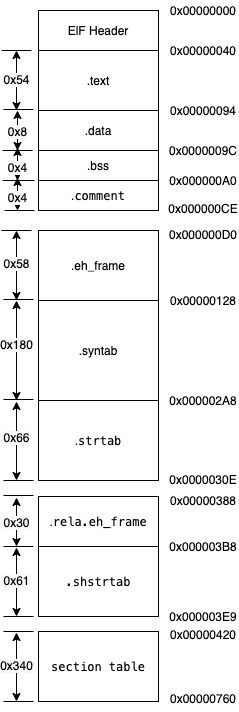

The diagram above was exported from draw.io. Its source (the exported page's mxGraphModel, read from the mxfile embedded in the PNG):
<mxGraphModel dx="1992" dy="820" grid="1" gridSize="10" guides="1" tooltips="1" connect="1" arrows="1" fold="1" page="1" pageScale="1" pageWidth="1654" pageHeight="2336" math="0" shadow="0">
  <root>
    <mxCell id="0" />
    <mxCell id="1" parent="0" />
    <mxCell id="ym4B6tpmSITsgQzywrqW-1" value="ElF Header" style="rounded=0;whiteSpace=wrap;html=1;" vertex="1" parent="1">
      <mxGeometry x="160" y="130" width="120" height="40" as="geometry" />
    </mxCell>
    <mxCell id="ym4B6tpmSITsgQzywrqW-2" value="0x00000000" style="text;html=1;strokeColor=none;fillColor=none;align=center;verticalAlign=middle;whiteSpace=wrap;rounded=0;" vertex="1" parent="1">
      <mxGeometry x="300" y="120" width="50" height="20" as="geometry" />
    </mxCell>
    <mxCell id="ym4B6tpmSITsgQzywrqW-3" value="0x00000040&lt;br&gt;" style="text;html=1;strokeColor=none;fillColor=none;align=center;verticalAlign=middle;whiteSpace=wrap;rounded=0;" vertex="1" parent="1">
      <mxGeometry x="300" y="160" width="50" height="20" as="geometry" />
    </mxCell>
    <mxCell id="ym4B6tpmSITsgQzywrqW-4" value=".text" style="rounded=0;whiteSpace=wrap;html=1;" vertex="1" parent="1">
      <mxGeometry x="160" y="170" width="120" height="60" as="geometry" />
    </mxCell>
    <mxCell id="ym4B6tpmSITsgQzywrqW-12" value="" style="endArrow=classic;startArrow=classic;html=1;" edge="1" parent="1">
      <mxGeometry width="50" height="50" relative="1" as="geometry">
        <mxPoint x="138" y="230" as="sourcePoint" />
        <mxPoint x="138" y="170" as="targetPoint" />
      </mxGeometry>
    </mxCell>
    <mxCell id="ym4B6tpmSITsgQzywrqW-13" value="&lt;span style=&quot;font-size: 12px ; background-color: rgb(248 , 249 , 250)&quot;&gt;0x54&lt;/span&gt;" style="edgeLabel;html=1;align=center;verticalAlign=middle;resizable=0;points=[];" vertex="1" connectable="0" parent="ym4B6tpmSITsgQzywrqW-12">
      <mxGeometry x="0.2457" y="1" relative="1" as="geometry">
        <mxPoint y="6" as="offset" />
      </mxGeometry>
    </mxCell>
    <mxCell id="ym4B6tpmSITsgQzywrqW-14" value="" style="endArrow=none;html=1;" edge="1" parent="1">
      <mxGeometry width="50" height="50" relative="1" as="geometry">
        <mxPoint x="123" y="170" as="sourcePoint" />
        <mxPoint x="153" y="170" as="targetPoint" />
      </mxGeometry>
    </mxCell>
    <mxCell id="ym4B6tpmSITsgQzywrqW-15" value="" style="endArrow=none;html=1;" edge="1" parent="1">
      <mxGeometry width="50" height="50" relative="1" as="geometry">
        <mxPoint x="125" y="229" as="sourcePoint" />
        <mxPoint x="155" y="229" as="targetPoint" />
      </mxGeometry>
    </mxCell>
    <mxCell id="ym4B6tpmSITsgQzywrqW-16" value="0x00000094" style="text;html=1;strokeColor=none;fillColor=none;align=center;verticalAlign=middle;whiteSpace=wrap;rounded=0;" vertex="1" parent="1">
      <mxGeometry x="300" y="220" width="50" height="20" as="geometry" />
    </mxCell>
    <mxCell id="ym4B6tpmSITsgQzywrqW-17" value=".data" style="rounded=0;whiteSpace=wrap;html=1;" vertex="1" parent="1">
      <mxGeometry x="160" y="230" width="120" height="40" as="geometry" />
    </mxCell>
    <mxCell id="ym4B6tpmSITsgQzywrqW-18" value="0x0000009C" style="text;html=1;strokeColor=none;fillColor=none;align=center;verticalAlign=middle;whiteSpace=wrap;rounded=0;" vertex="1" parent="1">
      <mxGeometry x="300" y="260" width="50" height="20" as="geometry" />
    </mxCell>
    <mxCell id="ym4B6tpmSITsgQzywrqW-19" value=".bss" style="rounded=0;whiteSpace=wrap;html=1;" vertex="1" parent="1">
      <mxGeometry x="160" y="270" width="120" height="30" as="geometry" />
    </mxCell>
    <mxCell id="ym4B6tpmSITsgQzywrqW-20" value="0x000000A0" style="text;html=1;strokeColor=none;fillColor=none;align=center;verticalAlign=middle;whiteSpace=wrap;rounded=0;" vertex="1" parent="1">
      <mxGeometry x="300" y="290" width="50" height="20" as="geometry" />
    </mxCell>
    <mxCell id="ym4B6tpmSITsgQzywrqW-21" value="" style="endArrow=classic;startArrow=classic;html=1;" edge="1" parent="1">
      <mxGeometry width="50" height="50" relative="1" as="geometry">
        <mxPoint x="139" y="270" as="sourcePoint" />
        <mxPoint x="139" y="230" as="targetPoint" />
      </mxGeometry>
    </mxCell>
    <mxCell id="ym4B6tpmSITsgQzywrqW-22" value="&lt;span style=&quot;font-size: 12px ; background-color: rgb(248 , 249 , 250)&quot;&gt;0x8&lt;/span&gt;" style="edgeLabel;html=1;align=center;verticalAlign=middle;resizable=0;points=[];" vertex="1" connectable="0" parent="ym4B6tpmSITsgQzywrqW-21">
      <mxGeometry x="0.2457" y="1" relative="1" as="geometry">
        <mxPoint y="6" as="offset" />
      </mxGeometry>
    </mxCell>
    <mxCell id="ym4B6tpmSITsgQzywrqW-24" value="" style="endArrow=none;html=1;" edge="1" parent="1">
      <mxGeometry width="50" height="50" relative="1" as="geometry">
        <mxPoint x="124" y="270" as="sourcePoint" />
        <mxPoint x="154" y="270" as="targetPoint" />
      </mxGeometry>
    </mxCell>
    <mxCell id="ym4B6tpmSITsgQzywrqW-27" value="" style="endArrow=classic;startArrow=classic;html=1;" edge="1" parent="1">
      <mxGeometry width="50" height="50" relative="1" as="geometry">
        <mxPoint x="139" y="300" as="sourcePoint" />
        <mxPoint x="139" y="267" as="targetPoint" />
      </mxGeometry>
    </mxCell>
    <mxCell id="ym4B6tpmSITsgQzywrqW-28" value="&lt;span style=&quot;font-size: 12px ; background-color: rgb(248 , 249 , 250)&quot;&gt;0x4&lt;/span&gt;" style="edgeLabel;html=1;align=center;verticalAlign=middle;resizable=0;points=[];" vertex="1" connectable="0" parent="ym4B6tpmSITsgQzywrqW-27">
      <mxGeometry x="0.2457" y="1" relative="1" as="geometry">
        <mxPoint y="6" as="offset" />
      </mxGeometry>
    </mxCell>
    <mxCell id="ym4B6tpmSITsgQzywrqW-29" value="" style="endArrow=none;html=1;" edge="1" parent="1">
      <mxGeometry width="50" height="50" relative="1" as="geometry">
        <mxPoint x="126" y="300" as="sourcePoint" />
        <mxPoint x="156" y="300" as="targetPoint" />
      </mxGeometry>
    </mxCell>
    <mxCell id="ym4B6tpmSITsgQzywrqW-31" value=".&lt;span style=&quot;font-family: &amp;#34;menlo&amp;#34; ; font-size: 11px&quot;&gt;comment&lt;/span&gt;" style="rounded=0;whiteSpace=wrap;html=1;" vertex="1" parent="1">
      <mxGeometry x="160" y="300" width="120" height="30" as="geometry" />
    </mxCell>
    <mxCell id="ym4B6tpmSITsgQzywrqW-32" value="0x000000CE" style="text;html=1;strokeColor=none;fillColor=none;align=center;verticalAlign=middle;whiteSpace=wrap;rounded=0;" vertex="1" parent="1">
      <mxGeometry x="300" y="318" width="50" height="20" as="geometry" />
    </mxCell>
    <mxCell id="ym4B6tpmSITsgQzywrqW-33" value="" style="endArrow=none;html=1;" edge="1" parent="1">
      <mxGeometry width="50" height="50" relative="1" as="geometry">
        <mxPoint x="124" y="300" as="sourcePoint" />
        <mxPoint x="154" y="300" as="targetPoint" />
      </mxGeometry>
    </mxCell>
    <mxCell id="ym4B6tpmSITsgQzywrqW-34" value="" style="endArrow=classic;startArrow=classic;html=1;" edge="1" parent="1">
      <mxGeometry width="50" height="50" relative="1" as="geometry">
        <mxPoint x="139" y="330" as="sourcePoint" />
        <mxPoint x="139" y="297" as="targetPoint" />
      </mxGeometry>
    </mxCell>
    <mxCell id="ym4B6tpmSITsgQzywrqW-35" value="&lt;span style=&quot;font-size: 12px ; background-color: rgb(248 , 249 , 250)&quot;&gt;0x4&lt;/span&gt;" style="edgeLabel;html=1;align=center;verticalAlign=middle;resizable=0;points=[];" vertex="1" connectable="0" parent="ym4B6tpmSITsgQzywrqW-34">
      <mxGeometry x="0.2457" y="1" relative="1" as="geometry">
        <mxPoint y="6" as="offset" />
      </mxGeometry>
    </mxCell>
    <mxCell id="ym4B6tpmSITsgQzywrqW-36" value="" style="endArrow=none;html=1;" edge="1" parent="1">
      <mxGeometry width="50" height="50" relative="1" as="geometry">
        <mxPoint x="126" y="330" as="sourcePoint" />
        <mxPoint x="156" y="330" as="targetPoint" />
      </mxGeometry>
    </mxCell>
    <mxCell id="ym4B6tpmSITsgQzywrqW-37" value="0x000000D0" style="text;html=1;strokeColor=none;fillColor=none;align=center;verticalAlign=middle;whiteSpace=wrap;rounded=0;" vertex="1" parent="1">
      <mxGeometry x="300" y="344" width="50" height="20" as="geometry" />
    </mxCell>
    <mxCell id="ym4B6tpmSITsgQzywrqW-38" value=".eh_frame" style="rounded=0;whiteSpace=wrap;html=1;" vertex="1" parent="1">
      <mxGeometry x="160" y="350" width="120" height="70" as="geometry" />
    </mxCell>
    <mxCell id="ym4B6tpmSITsgQzywrqW-39" value="" style="endArrow=classic;startArrow=classic;html=1;" edge="1" parent="1">
      <mxGeometry width="50" height="50" relative="1" as="geometry">
        <mxPoint x="138" y="420" as="sourcePoint" />
        <mxPoint x="138" y="350" as="targetPoint" />
      </mxGeometry>
    </mxCell>
    <mxCell id="ym4B6tpmSITsgQzywrqW-40" value="&lt;span style=&quot;font-size: 12px ; background-color: rgb(248 , 249 , 250)&quot;&gt;0x58&lt;/span&gt;" style="edgeLabel;html=1;align=center;verticalAlign=middle;resizable=0;points=[];" vertex="1" connectable="0" parent="ym4B6tpmSITsgQzywrqW-39">
      <mxGeometry x="0.2457" y="1" relative="1" as="geometry">
        <mxPoint y="6" as="offset" />
      </mxGeometry>
    </mxCell>
    <mxCell id="ym4B6tpmSITsgQzywrqW-41" value="" style="endArrow=none;html=1;" edge="1" parent="1">
      <mxGeometry width="50" height="50" relative="1" as="geometry">
        <mxPoint x="123" y="350" as="sourcePoint" />
        <mxPoint x="153" y="350" as="targetPoint" />
      </mxGeometry>
    </mxCell>
    <mxCell id="ym4B6tpmSITsgQzywrqW-42" value="" style="endArrow=none;html=1;" edge="1" parent="1">
      <mxGeometry width="50" height="50" relative="1" as="geometry">
        <mxPoint x="125" y="419" as="sourcePoint" />
        <mxPoint x="155" y="419" as="targetPoint" />
      </mxGeometry>
    </mxCell>
    <mxCell id="ym4B6tpmSITsgQzywrqW-43" value="0x00000128" style="text;html=1;strokeColor=none;fillColor=none;align=center;verticalAlign=middle;whiteSpace=wrap;rounded=0;" vertex="1" parent="1">
      <mxGeometry x="300" y="410" width="50" height="20" as="geometry" />
    </mxCell>
    <mxCell id="ym4B6tpmSITsgQzywrqW-52" value=".syntab" style="rounded=0;whiteSpace=wrap;html=1;" vertex="1" parent="1">
      <mxGeometry x="160" y="420" width="120" height="100" as="geometry" />
    </mxCell>
    <mxCell id="ym4B6tpmSITsgQzywrqW-53" value="" style="endArrow=classic;startArrow=classic;html=1;" edge="1" parent="1">
      <mxGeometry width="50" height="50" relative="1" as="geometry">
        <mxPoint x="138" y="520" as="sourcePoint" />
        <mxPoint x="138" y="420" as="targetPoint" />
      </mxGeometry>
    </mxCell>
    <mxCell id="ym4B6tpmSITsgQzywrqW-54" value="&lt;span style=&quot;font-size: 12px ; background-color: rgb(248 , 249 , 250)&quot;&gt;0x180&lt;/span&gt;" style="edgeLabel;html=1;align=center;verticalAlign=middle;resizable=0;points=[];" vertex="1" connectable="0" parent="ym4B6tpmSITsgQzywrqW-53">
      <mxGeometry x="0.2457" y="1" relative="1" as="geometry">
        <mxPoint y="6" as="offset" />
      </mxGeometry>
    </mxCell>
    <mxCell id="ym4B6tpmSITsgQzywrqW-55" value="" style="endArrow=none;html=1;" edge="1" parent="1">
      <mxGeometry width="50" height="50" relative="1" as="geometry">
        <mxPoint x="125" y="519" as="sourcePoint" />
        <mxPoint x="155" y="519" as="targetPoint" />
      </mxGeometry>
    </mxCell>
    <mxCell id="ym4B6tpmSITsgQzywrqW-56" value="0x000002A8" style="text;html=1;strokeColor=none;fillColor=none;align=center;verticalAlign=middle;whiteSpace=wrap;rounded=0;" vertex="1" parent="1">
      <mxGeometry x="300" y="510" width="50" height="20" as="geometry" />
    </mxCell>
    <mxCell id="ym4B6tpmSITsgQzywrqW-64" value=".&lt;span style=&quot;font-family: &amp;#34;menlo&amp;#34; ; font-size: 11px&quot;&gt;strtab&lt;/span&gt;" style="rounded=0;whiteSpace=wrap;html=1;" vertex="1" parent="1">
      <mxGeometry x="160" y="520" width="120" height="80" as="geometry" />
    </mxCell>
    <mxCell id="ym4B6tpmSITsgQzywrqW-65" value="" style="endArrow=classic;startArrow=classic;html=1;" edge="1" parent="1">
      <mxGeometry width="50" height="50" relative="1" as="geometry">
        <mxPoint x="138" y="600" as="sourcePoint" />
        <mxPoint x="138" y="521" as="targetPoint" />
      </mxGeometry>
    </mxCell>
    <mxCell id="ym4B6tpmSITsgQzywrqW-66" value="&lt;span style=&quot;font-size: 12px ; background-color: rgb(248 , 249 , 250)&quot;&gt;0x66&lt;/span&gt;" style="edgeLabel;html=1;align=center;verticalAlign=middle;resizable=0;points=[];" vertex="1" connectable="0" parent="ym4B6tpmSITsgQzywrqW-65">
      <mxGeometry x="0.2457" y="1" relative="1" as="geometry">
        <mxPoint y="6" as="offset" />
      </mxGeometry>
    </mxCell>
    <mxCell id="ym4B6tpmSITsgQzywrqW-67" value="" style="endArrow=none;html=1;" edge="1" parent="1">
      <mxGeometry width="50" height="50" relative="1" as="geometry">
        <mxPoint x="125" y="600" as="sourcePoint" />
        <mxPoint x="155" y="600" as="targetPoint" />
      </mxGeometry>
    </mxCell>
    <mxCell id="ym4B6tpmSITsgQzywrqW-68" value="0x0000030E" style="text;html=1;strokeColor=none;fillColor=none;align=center;verticalAlign=middle;whiteSpace=wrap;rounded=0;" vertex="1" parent="1">
      <mxGeometry x="300" y="589" width="50" height="20" as="geometry" />
    </mxCell>
    <mxCell id="ym4B6tpmSITsgQzywrqW-75" value="" style="endArrow=none;html=1;" edge="1" parent="1">
      <mxGeometry width="50" height="50" relative="1" as="geometry">
        <mxPoint x="125" y="615" as="sourcePoint" />
        <mxPoint x="155" y="615" as="targetPoint" />
      </mxGeometry>
    </mxCell>
    <mxCell id="ym4B6tpmSITsgQzywrqW-76" value="0x00000388" style="text;html=1;strokeColor=none;fillColor=none;align=center;verticalAlign=middle;whiteSpace=wrap;rounded=0;" vertex="1" parent="1">
      <mxGeometry x="300" y="610" width="50" height="20" as="geometry" />
    </mxCell>
    <mxCell id="ym4B6tpmSITsgQzywrqW-77" value=".&lt;span style=&quot;font-family: &amp;#34;menlo&amp;#34; ; font-size: 11px&quot;&gt;rela.eh_frame&lt;/span&gt;" style="rounded=0;whiteSpace=wrap;html=1;" vertex="1" parent="1">
      <mxGeometry x="160" y="616" width="120" height="50" as="geometry" />
    </mxCell>
    <mxCell id="ym4B6tpmSITsgQzywrqW-78" value="" style="endArrow=classic;startArrow=classic;html=1;" edge="1" parent="1">
      <mxGeometry width="50" height="50" relative="1" as="geometry">
        <mxPoint x="138" y="666" as="sourcePoint" />
        <mxPoint x="138" y="617" as="targetPoint" />
      </mxGeometry>
    </mxCell>
    <mxCell id="ym4B6tpmSITsgQzywrqW-79" value="&lt;span style=&quot;font-size: 12px ; background-color: rgb(248 , 249 , 250)&quot;&gt;0x30&lt;/span&gt;" style="edgeLabel;html=1;align=center;verticalAlign=middle;resizable=0;points=[];" vertex="1" connectable="0" parent="ym4B6tpmSITsgQzywrqW-78">
      <mxGeometry x="0.2457" y="1" relative="1" as="geometry">
        <mxPoint y="6" as="offset" />
      </mxGeometry>
    </mxCell>
    <mxCell id="ym4B6tpmSITsgQzywrqW-80" value="" style="endArrow=none;html=1;" edge="1" parent="1">
      <mxGeometry width="50" height="50" relative="1" as="geometry">
        <mxPoint x="125" y="666" as="sourcePoint" />
        <mxPoint x="155" y="666" as="targetPoint" />
      </mxGeometry>
    </mxCell>
    <mxCell id="ym4B6tpmSITsgQzywrqW-81" value="0x000003B8" style="text;html=1;strokeColor=none;fillColor=none;align=center;verticalAlign=middle;whiteSpace=wrap;rounded=0;" vertex="1" parent="1">
      <mxGeometry x="300" y="656" width="50" height="20" as="geometry" />
    </mxCell>
    <mxCell id="ym4B6tpmSITsgQzywrqW-84" value="&lt;p class=&quot;p1&quot; style=&quot;margin: 0px ; font-stretch: normal ; font-size: 11px ; line-height: normal ; font-family: &amp;#34;menlo&amp;#34;&quot;&gt;&lt;span class=&quot;s1&quot;&gt;.shstrtab&lt;/span&gt;&lt;/p&gt;" style="rounded=0;whiteSpace=wrap;html=1;" vertex="1" parent="1">
      <mxGeometry x="160" y="666" width="120" height="70" as="geometry" />
    </mxCell>
    <mxCell id="ym4B6tpmSITsgQzywrqW-85" value="" style="endArrow=classic;startArrow=classic;html=1;" edge="1" parent="1">
      <mxGeometry width="50" height="50" relative="1" as="geometry">
        <mxPoint x="138" y="736" as="sourcePoint" />
        <mxPoint x="138" y="667" as="targetPoint" />
      </mxGeometry>
    </mxCell>
    <mxCell id="ym4B6tpmSITsgQzywrqW-86" value="&lt;span style=&quot;font-size: 12px ; background-color: rgb(248 , 249 , 250)&quot;&gt;0x61&lt;/span&gt;" style="edgeLabel;html=1;align=center;verticalAlign=middle;resizable=0;points=[];" vertex="1" connectable="0" parent="ym4B6tpmSITsgQzywrqW-85">
      <mxGeometry x="0.2457" y="1" relative="1" as="geometry">
        <mxPoint y="6" as="offset" />
      </mxGeometry>
    </mxCell>
    <mxCell id="ym4B6tpmSITsgQzywrqW-87" value="" style="endArrow=none;html=1;" edge="1" parent="1">
      <mxGeometry width="50" height="50" relative="1" as="geometry">
        <mxPoint x="125" y="736" as="sourcePoint" />
        <mxPoint x="155" y="736" as="targetPoint" />
      </mxGeometry>
    </mxCell>
    <mxCell id="ym4B6tpmSITsgQzywrqW-88" value="0x000003E9" style="text;html=1;strokeColor=none;fillColor=none;align=center;verticalAlign=middle;whiteSpace=wrap;rounded=0;" vertex="1" parent="1">
      <mxGeometry x="300" y="726" width="50" height="20" as="geometry" />
    </mxCell>
    <mxCell id="ym4B6tpmSITsgQzywrqW-95" value="" style="endArrow=none;html=1;" edge="1" parent="1">
      <mxGeometry width="50" height="50" relative="1" as="geometry">
        <mxPoint x="125" y="751" as="sourcePoint" />
        <mxPoint x="155" y="751" as="targetPoint" />
      </mxGeometry>
    </mxCell>
    <mxCell id="ym4B6tpmSITsgQzywrqW-96" value="0x00000420" style="text;html=1;strokeColor=none;fillColor=none;align=center;verticalAlign=middle;whiteSpace=wrap;rounded=0;" vertex="1" parent="1">
      <mxGeometry x="300" y="744" width="50" height="20" as="geometry" />
    </mxCell>
    <mxCell id="ym4B6tpmSITsgQzywrqW-97" value="&lt;p class=&quot;p1&quot; style=&quot;margin: 0px ; font-stretch: normal ; font-size: 11px ; line-height: normal ; font-family: &amp;#34;menlo&amp;#34;&quot;&gt;&lt;span class=&quot;s1&quot;&gt;section table&lt;/span&gt;&lt;/p&gt;" style="rounded=0;whiteSpace=wrap;html=1;" vertex="1" parent="1">
      <mxGeometry x="160" y="751" width="120" height="70" as="geometry" />
    </mxCell>
    <mxCell id="ym4B6tpmSITsgQzywrqW-98" value="" style="endArrow=classic;startArrow=classic;html=1;" edge="1" parent="1">
      <mxGeometry width="50" height="50" relative="1" as="geometry">
        <mxPoint x="138" y="821" as="sourcePoint" />
        <mxPoint x="138" y="752" as="targetPoint" />
      </mxGeometry>
    </mxCell>
    <mxCell id="ym4B6tpmSITsgQzywrqW-99" value="&lt;span style=&quot;font-size: 12px ; background-color: rgb(248 , 249 , 250)&quot;&gt;0x340&lt;/span&gt;" style="edgeLabel;html=1;align=center;verticalAlign=middle;resizable=0;points=[];" vertex="1" connectable="0" parent="ym4B6tpmSITsgQzywrqW-98">
      <mxGeometry x="0.2457" y="1" relative="1" as="geometry">
        <mxPoint y="6" as="offset" />
      </mxGeometry>
    </mxCell>
    <mxCell id="ym4B6tpmSITsgQzywrqW-100" value="" style="endArrow=none;html=1;" edge="1" parent="1">
      <mxGeometry width="50" height="50" relative="1" as="geometry">
        <mxPoint x="125" y="821" as="sourcePoint" />
        <mxPoint x="155" y="821" as="targetPoint" />
      </mxGeometry>
    </mxCell>
    <mxCell id="ym4B6tpmSITsgQzywrqW-101" value="0x00000760" style="text;html=1;strokeColor=none;fillColor=none;align=center;verticalAlign=middle;whiteSpace=wrap;rounded=0;" vertex="1" parent="1">
      <mxGeometry x="300" y="808" width="50" height="20" as="geometry" />
    </mxCell>
  </root>
</mxGraphModel>